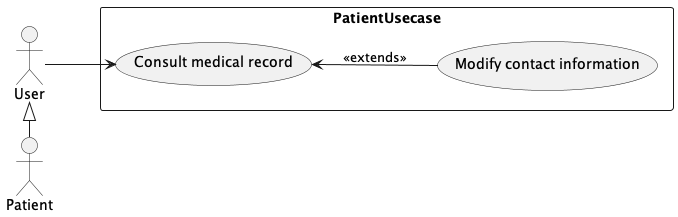

The diagram above was rendered by PlantUML. Its source (embedded in the PNG):
@startuml PatientUsecase

left to right direction
actor "User" as user
actor "Patient" as Patient

rectangle PatientUsecase {
  usecase "Consult medical record" as consultMedicalRecord
  usecase "Modify contact information" as modifyContactInfo  
}

user <|- Patient
user --> consultMedicalRecord
consultMedicalRecord <-- modifyContactInfo: <<extends>>

@enduml